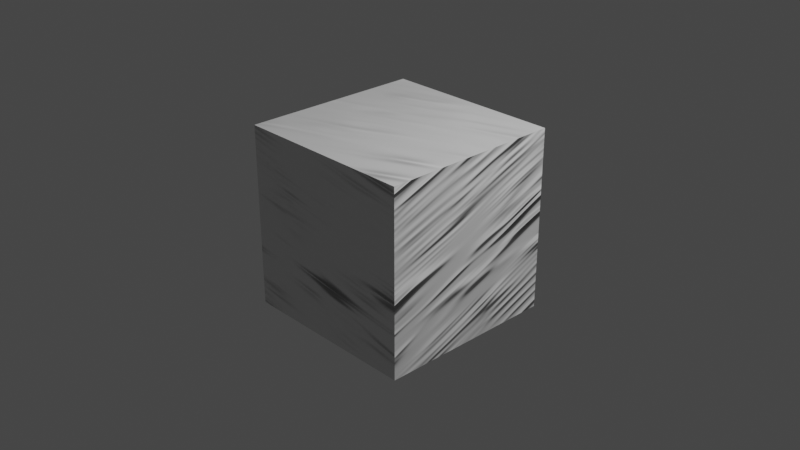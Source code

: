 # Source: Wrinkle_Texture.blend  (saved by Blender 2.91.10; exported with 4.5.12 LTS)
import bpy
from mathutils import Matrix  # noqa: F401  (used for matrix-valued properties, if any)

bpy.ops.wm.read_factory_settings(use_empty=True)
scene = bpy.context.scene
scene.name = 'Scene'

# ---- collections
col_collection = bpy.data.collections.new('Collection'); scene.collection.children.link(col_collection)

# ---- materials (node trees are filled in below, after node groups)
mat_wrinkle_texture = bpy.data.materials.new('Wrinkle Texture')
mat_wrinkle_texture.alpha_threshold = 0.0
mat_wrinkle_texture.line_color = (0.0, 0.0, 0.0, 1.0)

# ---- node groups
ng_wrinkle_texture = bpy.data.node_groups.new('Wrinkle Texture', 'ShaderNodeTree')
_s = ng_wrinkle_texture.interface.new_socket(name='Height', in_out='OUTPUT', socket_type='NodeSocketFloat')
_s.default_value = 0.5
_s = ng_wrinkle_texture.interface.new_socket(name='Normal', in_out='OUTPUT', socket_type='NodeSocketVector')
_s.min_value = 0.0
_s.max_value = 0.0
_s = ng_wrinkle_texture.interface.new_socket(name='Scale', in_out='INPUT', socket_type='NodeSocketVector')
_s.default_value = (500.0, 50.0, 50.0)
_s.min_value = 0.0
_s.max_value = -1e+04
_s = ng_wrinkle_texture.interface.new_socket(name='Rotation', in_out='INPUT', socket_type='NodeSocketVector')
_s.subtype = 'EULER'
_s.default_value = (0.7854, 4.363, 2.007)
_s.min_value = 0.0
_s.max_value = -3.403e+38
_s = ng_wrinkle_texture.interface.new_socket(name='Rotation Center', in_out='INPUT', socket_type='NodeSocketVector')
_s.default_value = (-0.2, 0.0, -0.2)
_s.min_value = 0.0
_s.max_value = -3.403e+38
_s = ng_wrinkle_texture.interface.new_socket(name='Wrinkle Scale', in_out='INPUT', socket_type='NodeSocketFloat')
_s.default_value = 3.0
_s.min_value = -1000.0
_s.max_value = 1000.0
_s = ng_wrinkle_texture.interface.new_socket(name='Wrinkle Detail', in_out='INPUT', socket_type='NodeSocketFloat')
_s.default_value = 5.0
_s.min_value = 0.0
_s.max_value = 16.0
_s = ng_wrinkle_texture.interface.new_socket(name='Wrinkle Dimension', in_out='INPUT', socket_type='NodeSocketFloat')
_s.default_value = 2.0
_s.min_value = 0.0
_s.max_value = 1000.0
_s = ng_wrinkle_texture.interface.new_socket(name='Wrinkle Lacunarity', in_out='INPUT', socket_type='NodeSocketFloat')
_s.default_value = 0.9
_s.min_value = 0.0
_s.max_value = 1000.0
_s = ng_wrinkle_texture.interface.new_socket(name='Mask', in_out='INPUT', socket_type='NodeSocketColor')
_s = ng_wrinkle_texture.interface.new_socket(name='Mask fac', in_out='INPUT', socket_type='NodeSocketFloat')
_s.subtype = 'FACTOR'
_s.default_value = 1.0
_s.min_value = 0.0
_s.max_value = 1.0
_N = ng_wrinkle_texture.nodes; _L = ng_wrinkle_texture.links
n0 = _N.new('ShaderNodeVectorRotate'); n0.name = 'Vector Rotate'; n0.location = (-352, 334)
n0.rotation_type = 'EULER_XYZ'
n0.inputs[2].default_value = (-1.0, 0.0, 1.0)
n0.inputs[3].default_value = 0.01571
n1 = _N.new('ShaderNodeTexNoise'); n1.name = 'Musgrave Texture'; n1.location = (119, 155)
n1.width = 150
n1.noise_type = 'MULTIFRACTAL'
n1.normalize = False
n2 = _N.new('ShaderNodeInvert'); n2.name = 'Invert'; n2.location = (86, -253)
n3 = _N.new('ShaderNodeBump'); n3.name = 'Bump'; n3.location = (624, -88)
n3.inputs[1].default_value = 0.01
n3.inputs[2].default_value = 1.0
n4 = _N.new('NodeGroupOutput'); n4.name = 'Group Output'; n4.location = (857, 24)
n5 = _N.new('ShaderNodeTexCoord'); n5.name = 'Texture Coordinate'; n5.location = (-755, 266)
n6 = _N.new('ShaderNodeVectorMath'); n6.name = 'Vector Math'; n6.location = (-126, 161)
n6.operation = 'MULTIPLY'
n7 = _N.new('ShaderNodeVectorMath'); n7.name = 'Vector Math.001'; n7.location = (-350, 94)
n7.operation = 'MULTIPLY'
n7.inputs[1].default_value = (0.01, 0.01, 0.01)
n8 = _N.new('ShaderNodeMix'); n8.name = 'Mix'; n8.location = (356, 62)
n8.data_type = 'RGBA'
n8.inputs[6].default_value = (1.0, 1.0, 1.0, 1.0)
n9 = _N.new('NodeGroupInput'); n9.name = 'Group Input'; n9.location = (-856, -273)
n10 = _N.new('ShaderNodeMath'); n10.name = 'Math'; n10.location = (119, -165)
n10.hide = True
n10.operation = 'MINIMUM'
n10.inputs[1].default_value = 14.0
n11 = _N.new('ShaderNodeMath'); n11.name = 'Math.001'; n11.location = (119, -205)
n11.hide = True
n11.operation = 'SUBTRACT'
n11.inputs[1].default_value = 1.0
n12 = _N.new('ShaderNodeClamp'); n12.name = 'Clamp'; n12.location = (119, 195)
n12.hide = True
n13 = _N.new('ShaderNodeMath'); n13.name = 'Math.002'; n13.location = (119, 235)
n13.hide = True
n13.operation = 'MULTIPLY'
n14 = _N.new('ShaderNodeMath'); n14.name = 'Math.003'; n14.location = (119, 275)
n14.hide = True
n14.operation = 'SUBTRACT'
n14.use_clamp = True
n14.inputs[0].default_value = 1.0
n15 = _N.new('ShaderNodeMath'); n15.name = 'Math.004'; n15.location = (119, 315)
n15.hide = True
n16 = _N.new('ShaderNodeMath'); n16.name = 'Math.005'; n16.location = (119, -325)
n16.hide = True
n16.operation = 'MAXIMUM'
n16.inputs[1].default_value = -1e-05
n17 = _N.new('ShaderNodeMath'); n17.name = 'Math.006'; n17.location = (119, -285)
n17.hide = True
n17.operation = 'MULTIPLY'
n17.inputs[1].default_value = -1.0
n18 = _N.new('ShaderNodeMath'); n18.name = 'Math.007'; n18.location = (119, -245)
n18.hide = True
n18.operation = 'POWER'
n19 = _N.new('ShaderNodeMath'); n19.name = 'Math.008'; n19.location = (119, -365)
n19.hide = True
n19.operation = 'MAXIMUM'
n19.inputs[1].default_value = -1e-05
_L.new(n3.outputs[0], n4.inputs[1])
_L.new(n9.outputs[7], n2.inputs[1])
_L.new(n6.outputs[0], n1.inputs[0])
_L.new(n0.outputs[0], n6.inputs[0])
_L.new(n8.outputs[2], n3.inputs[3])
_L.new(n9.outputs[0], n7.inputs[0])
_L.new(n9.outputs[1], n0.inputs[4])
_L.new(n9.outputs[2], n0.inputs[1])
_L.new(n9.outputs[3], n1.inputs[2])
_L.new(n9.outputs[8], n2.inputs[0])
_L.new(n8.outputs[2], n4.inputs[0])
_L.new(n5.outputs[3], n0.inputs[0])
_L.new(n7.outputs[0], n6.inputs[1])
_L.new(n2.outputs[0], n8.inputs[0])
_L.new(n9.outputs[4], n11.inputs[0])
_L.new(n11.outputs[0], n10.inputs[0])
_L.new(n10.outputs[0], n1.inputs[3])
_L.new(n15.outputs[0], n8.inputs[7])
_L.new(n13.outputs[0], n15.inputs[0])
_L.new(n9.outputs[4], n14.inputs[1])
_L.new(n14.outputs[0], n15.inputs[1])
_L.new(n1.outputs[0], n13.inputs[0])
_L.new(n9.outputs[4], n12.inputs[0])
_L.new(n12.outputs[0], n13.inputs[1])
_L.new(n9.outputs[5], n16.inputs[0])
_L.new(n16.outputs[0], n17.inputs[0])
_L.new(n17.outputs[0], n18.inputs[1])
_L.new(n18.outputs[0], n1.inputs[4])
_L.new(n9.outputs[6], n19.inputs[0])
_L.new(n19.outputs[0], n18.inputs[0])
_L.new(n19.outputs[0], n1.inputs[5])
n4.is_active_output = True

# ---- material node trees
mat_wrinkle_texture.use_nodes = True; mat_wrinkle_texture.node_tree.nodes.clear()
_N = mat_wrinkle_texture.node_tree.nodes; _L = mat_wrinkle_texture.node_tree.links
n0 = _N.new('ShaderNodeOutputMaterial'); n0.name = 'Material Output'; n0.location = (478, 300)
n1 = _N.new('ShaderNodeBsdfPrincipled'); n1.name = 'Principled BSDF'; n1.location = (188, 300)
n1.distribution = 'GGX'
n1.subsurface_method = 'BURLEY'
n1.inputs[2].default_value = 1.0
n1.inputs[3].default_value = 1.45
n1.inputs[27].default_value = (0.0, 0.0, 0.0, 1.0)
n1.inputs[28].default_value = 1.0
n2 = _N.new('ShaderNodeGroup'); n2.name = 'Group'; n2.location = (-586, -190)
n2.width = 236
n2.node_tree = ng_wrinkle_texture
n2.inputs[0].default_value = (500.0, 50.0, 50.0)
n2.inputs[1].default_value = (0.7854, 4.363, 2.007)
n2.inputs[2].default_value = (-0.2, 0.0, -0.2)
n2.inputs[3].default_value = 3.0
n2.inputs[4].default_value = 5.0
n2.inputs[5].default_value = 2.0
n2.inputs[6].default_value = 0.9
n2.inputs[7].default_value = (0.0, 0.0, 0.0, 1.0)
n2.inputs[8].default_value = 1.0
_L.new(n2.outputs[1], n1.inputs[5])
_L.new(n1.outputs[0], n0.inputs[0])
n0.is_active_output = True

# ---- world
world_world = bpy.data.worlds.new('World'); scene.world = world_world
world_world.use_nodes = True; world_world.node_tree.nodes.clear()
_N = world_world.node_tree.nodes; _L = world_world.node_tree.links
n0 = _N.new('ShaderNodeOutputWorld'); n0.name = 'World Output'; n0.location = (300, 300)
n1 = _N.new('ShaderNodeBackground'); n1.name = 'Background'; n1.location = (10, 300)
n1.inputs[0].default_value = (0.05088, 0.05088, 0.05088, 1.0)
_L.new(n1.outputs[0], n0.inputs[0])
n0.is_active_output = True
world_world.color = (0.05088, 0.05088, 0.05088)
world_world.use_sun_shadow = False
world_world.sun_shadow_jitter_overblur = 0.0

# ---- cameras
cam_camera = bpy.data.cameras.new('Camera')
cam_camera.clip_end = 100.0
cam_camera.ortho_scale = 7.314

# ---- lights
light_light = bpy.data.lights.new('Light', 'POINT')
light_light.transmission_factor = 0.0
light_light.energy = 1000.0
light_light.shadow_soft_size = 0.1
light_light.shadow_maximum_resolution = 0.006
light_light.use_absolute_resolution = True

# ---- meshes
me_cube_001 = bpy.data.meshes.new('Cube.001')
me_cube_001.from_pydata([(-1.0, -1.0, -1.0), (-1.0, -1.0, 1.0), (-1.0, 1.0, -1.0), (-1.0, 1.0, 1.0), (1.0, -1.0, -1.0), (1.0, -1.0, 1.0), (1.0, 1.0, -1.0), (1.0, 1.0, 1.0)], [], [(0, 1, 3, 2), (2, 3, 7, 6), (6, 7, 5, 4), (4, 5, 1, 0), (2, 6, 4, 0), (7, 3, 1, 5)])
_uv = me_cube_001.uv_layers.new(name='UVMap')
_uv.uv.foreach_set('vector', [0.375, 0.0, 0.625, 0.0, 0.625, 0.25, 0.375, 0.25, 0.375, 0.25, 0.625, 0.25, 0.625, 0.5, 0.375, 0.5, 0.375, 0.5, 0.625, 0.5, 0.625, 0.75, 0.375, 0.75, 0.375, 0.75, 0.625, 0.75, 0.625, 1.0, 0.375, 1.0, 0.125, 0.5, 0.375, 0.5, 0.375, 0.75, 0.125, 0.75, 0.625, 0.5, 0.875, 0.5, 0.875, 0.75, 0.625, 0.75])
me_cube_001.materials.append(mat_wrinkle_texture)
me_cube_001.use_remesh_fix_poles = True
me_cube_001.use_remesh_preserve_attributes = False
me_cube_001.use_mirror_vertex_groups = False
me_cube_001.update()

# ---- objects
ob_light = bpy.data.objects.new('Light', light_light)
ob_camera = bpy.data.objects.new('Camera', cam_camera)
ob_cube = bpy.data.objects.new('Cube', me_cube_001)

# ---- transforms, parenting, visibility, modifiers, constraints
ob_light.location = (4.076, 1.005, 5.904)
ob_light.rotation_euler = (0.6503, 0.05522, 1.866)
ob_light.lock_rotations_4d = False
ob_light.empty_display_type = 'ARROWS'
ob_light.color = (0.0, 0.0, 0.0, 0.0)
ob_light.lineart.crease_threshold = 0.0
ob_camera.location = (7.359, -6.926, 4.958)
ob_camera.rotation_euler = (1.109, 0.0, 0.8149)
ob_camera.lock_rotations_4d = False
ob_camera.empty_display_type = 'ARROWS'
ob_camera.color = (0.0, 0.0, 0.0, 0.0)
ob_camera.display_type = 'WIRE'
ob_camera.lineart.crease_threshold = 0.0
ob_cube.location = (0.0, 0.0, 0.0)
ob_cube.lineart.crease_threshold = 0.0

# ---- collection membership
col_collection.objects.link(ob_light)
col_collection.objects.link(ob_camera)
col_collection.objects.link(ob_cube)

# ---- scene / render settings (as saved in the file)
scene.camera = ob_camera
scene.frame_start = 1; scene.frame_end = 250; scene.frame_set(1)
scene.render.engine = 'CYCLES'
scene.cycles.use_denoising = False
scene.cycles.samples = 128
scene.cycles.sampling_pattern = 'TABULATED_SOBOL'
scene.cycles.use_adaptive_sampling = False
scene.cycles.use_light_tree = False
scene.view_settings.view_transform = 'Filmic'
bpy.context.view_layer.update()
